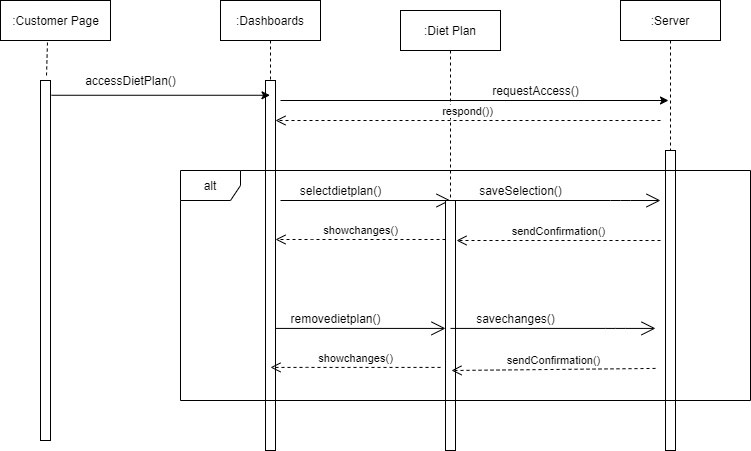

The diagram above was exported from draw.io. Its source (the exported page's mxGraphModel, read from the mxfile embedded in the PNG):
<mxGraphModel dx="868" dy="393" grid="1" gridSize="10" guides="1" tooltips="1" connect="1" arrows="1" fold="1" page="1" pageScale="1" pageWidth="850" pageHeight="1100" math="0" shadow="0">
  <root>
    <mxCell id="0" />
    <mxCell id="1" parent="0" />
    <mxCell id="F8F7_vT8EOaeycuLilHg-1" value="" style="html=1;points=[];perimeter=orthogonalPerimeter;" vertex="1" parent="1">
      <mxGeometry x="130" y="120" width="10" height="360" as="geometry" />
    </mxCell>
    <mxCell id="F8F7_vT8EOaeycuLilHg-2" value=":Dashboards" style="shape=umlLifeline;perimeter=lifelinePerimeter;container=1;collapsible=0;recursiveResize=0;rounded=0;shadow=0;strokeWidth=1;" vertex="1" parent="1">
      <mxGeometry x="310" y="40" width="100" height="450" as="geometry" />
    </mxCell>
    <mxCell id="F8F7_vT8EOaeycuLilHg-3" value="" style="points=[];perimeter=orthogonalPerimeter;rounded=0;shadow=0;strokeWidth=1;" vertex="1" parent="F8F7_vT8EOaeycuLilHg-2">
      <mxGeometry x="45" y="80" width="10" height="370" as="geometry" />
    </mxCell>
    <mxCell id="F8F7_vT8EOaeycuLilHg-4" value=":Server" style="shape=umlLifeline;perimeter=lifelinePerimeter;container=1;collapsible=0;recursiveResize=0;rounded=0;shadow=0;strokeWidth=1;" vertex="1" parent="1">
      <mxGeometry x="710" y="40" width="100" height="450" as="geometry" />
    </mxCell>
    <mxCell id="F8F7_vT8EOaeycuLilHg-5" value="" style="points=[];perimeter=orthogonalPerimeter;rounded=0;shadow=0;strokeWidth=1;" vertex="1" parent="F8F7_vT8EOaeycuLilHg-4">
      <mxGeometry x="45" y="150" width="10" height="300" as="geometry" />
    </mxCell>
    <mxCell id="F8F7_vT8EOaeycuLilHg-6" value=":Customer Page" style="html=1;" vertex="1" parent="1">
      <mxGeometry x="90" y="40" width="110" height="40" as="geometry" />
    </mxCell>
    <mxCell id="F8F7_vT8EOaeycuLilHg-7" value="" style="endArrow=none;dashed=1;html=1;exitX=0.427;exitY=1.05;exitDx=0;exitDy=0;exitPerimeter=0;entryX=0.6;entryY=-0.012;entryDx=0;entryDy=0;entryPerimeter=0;" edge="1" parent="1" source="F8F7_vT8EOaeycuLilHg-6" target="F8F7_vT8EOaeycuLilHg-1">
      <mxGeometry width="50" height="50" relative="1" as="geometry">
        <mxPoint x="450" y="220" as="sourcePoint" />
        <mxPoint x="500" y="170" as="targetPoint" />
      </mxGeometry>
    </mxCell>
    <mxCell id="F8F7_vT8EOaeycuLilHg-8" value=":Diet Plan" style="shape=umlLifeline;perimeter=lifelinePerimeter;container=1;collapsible=0;recursiveResize=0;rounded=0;shadow=0;strokeWidth=1;" vertex="1" parent="1">
      <mxGeometry x="490" y="50" width="100" height="360" as="geometry" />
    </mxCell>
    <mxCell id="F8F7_vT8EOaeycuLilHg-9" value="" style="endArrow=classic;html=1;exitX=1.1;exitY=0.041;exitDx=0;exitDy=0;exitPerimeter=0;" edge="1" parent="1" source="F8F7_vT8EOaeycuLilHg-1" target="F8F7_vT8EOaeycuLilHg-2">
      <mxGeometry width="50" height="50" relative="1" as="geometry">
        <mxPoint x="350" y="270" as="sourcePoint" />
        <mxPoint x="400" y="220" as="targetPoint" />
      </mxGeometry>
    </mxCell>
    <mxCell id="F8F7_vT8EOaeycuLilHg-10" value="accessDietPlan()" style="text;html=1;align=center;verticalAlign=middle;resizable=0;points=[];autosize=1;strokeColor=none;" vertex="1" parent="1">
      <mxGeometry x="165" y="110" width="110" height="20" as="geometry" />
    </mxCell>
    <mxCell id="F8F7_vT8EOaeycuLilHg-11" value="" style="endArrow=classic;html=1;" edge="1" parent="1">
      <mxGeometry width="50" height="50" relative="1" as="geometry">
        <mxPoint x="370" y="140" as="sourcePoint" />
        <mxPoint x="758" y="140" as="targetPoint" />
        <Array as="points" />
      </mxGeometry>
    </mxCell>
    <mxCell id="F8F7_vT8EOaeycuLilHg-12" value="requestAccess()" style="text;html=1;align=center;verticalAlign=middle;resizable=0;points=[];autosize=1;strokeColor=none;" vertex="1" parent="1">
      <mxGeometry x="575" y="120" width="100" height="20" as="geometry" />
    </mxCell>
    <mxCell id="F8F7_vT8EOaeycuLilHg-13" value="" style="endArrow=open;endFill=1;endSize=12;html=1;" edge="1" parent="1">
      <mxGeometry width="160" relative="1" as="geometry">
        <mxPoint x="370" y="240" as="sourcePoint" />
        <mxPoint x="540" y="240" as="targetPoint" />
      </mxGeometry>
    </mxCell>
    <mxCell id="F8F7_vT8EOaeycuLilHg-14" value="" style="html=1;points=[];perimeter=orthogonalPerimeter;" vertex="1" parent="1">
      <mxGeometry x="535" y="240" width="10" height="250" as="geometry" />
    </mxCell>
    <mxCell id="F8F7_vT8EOaeycuLilHg-15" value="selectdietplan()" style="text;html=1;align=center;verticalAlign=middle;resizable=0;points=[];autosize=1;strokeColor=none;" vertex="1" parent="1">
      <mxGeometry x="380" y="220" width="100" height="20" as="geometry" />
    </mxCell>
    <mxCell id="F8F7_vT8EOaeycuLilHg-16" value="" style="endArrow=open;endFill=1;endSize=12;html=1;" edge="1" parent="1" source="F8F7_vT8EOaeycuLilHg-14">
      <mxGeometry width="160" relative="1" as="geometry">
        <mxPoint x="580" y="240" as="sourcePoint" />
        <mxPoint x="750" y="240" as="targetPoint" />
        <Array as="points">
          <mxPoint x="710" y="240" />
        </Array>
      </mxGeometry>
    </mxCell>
    <mxCell id="F8F7_vT8EOaeycuLilHg-17" value="saveSelection()" style="text;html=1;align=center;verticalAlign=middle;resizable=0;points=[];autosize=1;strokeColor=none;" vertex="1" parent="1">
      <mxGeometry x="560" y="220" width="100" height="20" as="geometry" />
    </mxCell>
    <mxCell id="F8F7_vT8EOaeycuLilHg-18" value="respond())" style="html=1;verticalAlign=bottom;endArrow=open;dashed=1;endSize=8;" edge="1" parent="1" target="F8F7_vT8EOaeycuLilHg-3">
      <mxGeometry relative="1" as="geometry">
        <mxPoint x="750" y="160" as="sourcePoint" />
        <mxPoint x="545" y="161.96000000000004" as="targetPoint" />
        <Array as="points">
          <mxPoint x="556" y="160.00000000000006" />
        </Array>
      </mxGeometry>
    </mxCell>
    <mxCell id="F8F7_vT8EOaeycuLilHg-19" value="showchanges()" style="html=1;verticalAlign=bottom;endArrow=open;dashed=1;endSize=8;" edge="1" parent="1">
      <mxGeometry relative="1" as="geometry">
        <mxPoint x="535" y="279" as="sourcePoint" />
        <mxPoint x="365" y="279" as="targetPoint" />
        <Array as="points">
          <mxPoint x="392" y="279.00000000000006" />
        </Array>
      </mxGeometry>
    </mxCell>
    <mxCell id="F8F7_vT8EOaeycuLilHg-20" value="sendConfirmation()" style="html=1;verticalAlign=bottom;endArrow=open;dashed=1;endSize=8;" edge="1" parent="1">
      <mxGeometry relative="1" as="geometry">
        <mxPoint x="750" y="280" as="sourcePoint" />
        <mxPoint x="546" y="280" as="targetPoint" />
        <Array as="points" />
      </mxGeometry>
    </mxCell>
    <mxCell id="F8F7_vT8EOaeycuLilHg-24" value="" style="endArrow=open;endFill=1;endSize=12;html=1;" edge="1" parent="1">
      <mxGeometry width="160" relative="1" as="geometry">
        <mxPoint x="365" y="367.9200000000001" as="sourcePoint" />
        <mxPoint x="535" y="367.9200000000001" as="targetPoint" />
      </mxGeometry>
    </mxCell>
    <mxCell id="F8F7_vT8EOaeycuLilHg-25" value="removedietplan()" style="text;html=1;align=center;verticalAlign=middle;resizable=0;points=[];autosize=1;strokeColor=none;" vertex="1" parent="1">
      <mxGeometry x="370" y="347.92" width="110" height="20" as="geometry" />
    </mxCell>
    <mxCell id="F8F7_vT8EOaeycuLilHg-26" value="" style="endArrow=open;endFill=1;endSize=12;html=1;" edge="1" parent="1">
      <mxGeometry width="160" relative="1" as="geometry">
        <mxPoint x="540" y="367.9200000000001" as="sourcePoint" />
        <mxPoint x="745" y="367.9200000000001" as="targetPoint" />
        <Array as="points">
          <mxPoint x="705" y="367.92" />
        </Array>
      </mxGeometry>
    </mxCell>
    <mxCell id="F8F7_vT8EOaeycuLilHg-27" value="savechanges()" style="text;html=1;align=center;verticalAlign=middle;resizable=0;points=[];autosize=1;strokeColor=none;" vertex="1" parent="1">
      <mxGeometry x="560" y="347.92" width="90" height="20" as="geometry" />
    </mxCell>
    <mxCell id="F8F7_vT8EOaeycuLilHg-28" value="showchanges()" style="html=1;verticalAlign=bottom;endArrow=open;dashed=1;endSize=8;" edge="1" parent="1">
      <mxGeometry relative="1" as="geometry">
        <mxPoint x="530" y="406.9200000000001" as="sourcePoint" />
        <mxPoint x="360" y="406.9200000000001" as="targetPoint" />
        <Array as="points">
          <mxPoint x="387" y="406.9200000000001" />
        </Array>
      </mxGeometry>
    </mxCell>
    <mxCell id="F8F7_vT8EOaeycuLilHg-29" value="sendConfirmation()" style="html=1;verticalAlign=bottom;endArrow=open;dashed=1;endSize=8;entryX=1.1;entryY=0.263;entryDx=0;entryDy=0;entryPerimeter=0;" edge="1" parent="1">
      <mxGeometry relative="1" as="geometry">
        <mxPoint x="745" y="407.9200000000001" as="sourcePoint" />
        <mxPoint x="541" y="410" as="targetPoint" />
        <Array as="points" />
      </mxGeometry>
    </mxCell>
    <mxCell id="F8F7_vT8EOaeycuLilHg-36" value="alt" style="shape=umlFrame;whiteSpace=wrap;html=1;" vertex="1" parent="1">
      <mxGeometry x="270" y="210" width="570" height="230" as="geometry" />
    </mxCell>
  </root>
</mxGraphModel>